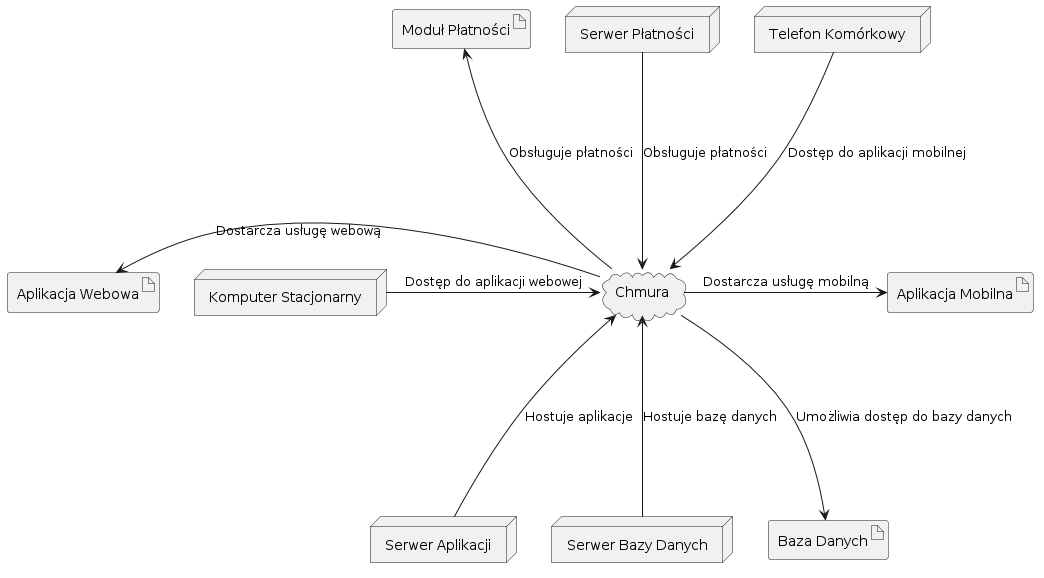

The diagram above was rendered by PlantUML. Its source (embedded in the PNG):
@startuml
node "Serwer Aplikacji" as server
node "Serwer Bazy Danych" as db_server
node "Serwer Płatności" as payment_server
node "Komputer Stacjonarny" as desktop
node "Telefon Komórkowy" as mobile

artifact "Aplikacja Mobilna" as mobile_app
artifact "Aplikacja Webowa" as web_app
artifact "Baza Danych" as database
artifact "Moduł Płatności" as payment_module

cloud "Chmura" as cloud

server --up--> cloud : Hostuje aplikacje
db_server --up--> cloud : Hostuje bazę danych
payment_server --down--> cloud : Obsługuje płatności
desktop --right--> cloud : Dostęp do aplikacji webowej
mobile --down--> cloud : Dostęp do aplikacji mobilnej

cloud --right--> mobile_app : Dostarcza usługę mobilną
cloud --left--> web_app : Dostarcza usługę webową
cloud --down--> database : Umożliwia dostęp do bazy danych
cloud --up--> payment_module : Obsługuje płatności
@enduml